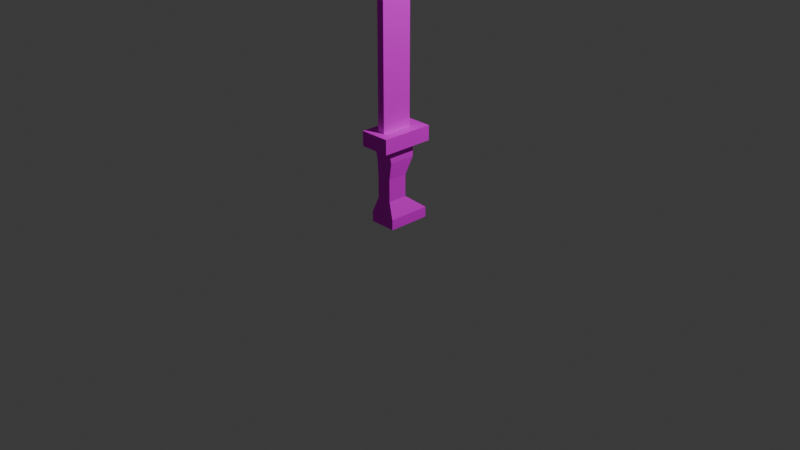 # Source: knife_hand.blend  (saved by Blender 4.0.36; exported with 4.5.12 LTS)
import bpy
from mathutils import Matrix  # noqa: F401  (used for matrix-valued properties, if any)

bpy.ops.wm.read_factory_settings(use_empty=True)
scene = bpy.context.scene
scene.name = 'Scene'

# ---- collections
col_collection = bpy.data.collections.new('Collection'); scene.collection.children.link(col_collection)
col_knife_ref = bpy.data.collections.new('knife_ref'); scene.collection.children.link(col_knife_ref)

# ---- images (referenced by path relative to the original .blend; pixels are not part of the script)
import os
ASSET_DIR = os.environ.get("B2B_ASSET_DIR", "")  # directory of the original .blend (textures are referenced by path, not embedded)
HERE = os.path.dirname(os.path.abspath(__file__))  # packed textures are extracted next to this script under _unpacked/

def load_image(name, relpath, width, height, colorspace="sRGB"):
    """Load a texture the original file referenced (path relative to the .blend, or extracted next to this script)."""
    p = next((c for c in (os.path.join(HERE, relpath), os.path.join(ASSET_DIR, relpath)) if relpath and os.path.exists(c)), "")
    if p:
        img = bpy.data.images.load(p, check_existing=True)
        img.name = name
    else:  # same state as the original file: an image datablock whose file is absent (Cycles renders it pink)
        img = bpy.data.images.new(name, width, height)
        img.source = "FILE"
        img.filepath = "//" + (relpath or name)
    img.colorspace_settings.name = colorspace
    return img
img_knife_hand_psd = load_image('knife-hand.psd', 'knife-hand.psd', 1024, 1024, 'sRGB')

# ---- materials (node trees are filled in below, after node groups)
mat_kinfe_hand = bpy.data.materials.new('kinfe-hand')
mat_kinfe_hand.alpha_threshold = 0.0
mat_kinfe_hand.use_transparent_shadow = False
mat_kinfe_hand.roughness = 0.5
mat_kinfe_hand.line_color = (0.0, 0.0, 0.0, 1.0)

# ---- material node trees
mat_kinfe_hand.use_nodes = True; mat_kinfe_hand.node_tree.nodes.clear()
_N = mat_kinfe_hand.node_tree.nodes; _L = mat_kinfe_hand.node_tree.links
n0 = _N.new('ShaderNodeOutputMaterial'); n0.name = 'Material Output'; n0.location = (300, 300)
n1 = _N.new('ShaderNodeBsdfPrincipled'); n1.name = 'Principled BSDF'; n1.location = (10, 300)
n1.inputs[2].default_value = 0.0
n1.inputs[3].default_value = 1.0
n2 = _N.new('ShaderNodeTexImage'); n2.name = 'Image Texture'; n2.location = (-280, 280)
n2.image = img_knife_hand_psd
n2.interpolation = 'Closest'
_L.new(n1.outputs[0], n0.inputs[0])
_L.new(n2.outputs[0], n1.inputs[0])
n0.is_active_output = True

# ---- world
world_world = bpy.data.worlds.new('World'); scene.world = world_world
world_world.use_nodes = True; world_world.node_tree.nodes.clear()
_N = world_world.node_tree.nodes; _L = world_world.node_tree.links
n0 = _N.new('ShaderNodeOutputWorld'); n0.name = 'World Output'; n0.location = (300, 300)
n1 = _N.new('ShaderNodeBackground'); n1.name = 'Background'; n1.location = (10, 300)
n1.inputs[0].default_value = (0.05088, 0.05088, 0.05088, 1.0)
_L.new(n1.outputs[0], n0.inputs[0])
n0.is_active_output = True
world_world.color = (0.05088, 0.05088, 0.05088)
world_world.use_sun_shadow = False
world_world.sun_shadow_jitter_overblur = 0.0

# ---- cameras
cam_camera = bpy.data.cameras.new('Camera')
cam_camera.clip_end = 100.0
cam_camera.ortho_scale = 7.314

# ---- lights
light_light = bpy.data.lights.new('Light', 'POINT')
light_light.transmission_factor = 0.0
light_light.use_soft_falloff = False
light_light.energy = 1000.0
light_light.shadow_soft_size = 0.1
light_light.shadow_maximum_resolution = 0.006
light_light.use_absolute_resolution = True

# ---- meshes
me_cube = bpy.data.meshes.new('Cube')
me_cube.from_pydata([(0.1446, 0.2284, 0.0), (-0.1446, 0.2284, 0.0), (0.1446, -0.2284, 0.0), (-0.1446, -0.2284, 0.0), (0.1446, 0.2284, 0.1094), (-0.1446, 0.2284, 0.1094), (0.1446, -0.2284, 0.1094), (-0.1446, -0.2284, 0.1094), (0.08002, 0.008896, 0.2789), (-0.08002, 0.008896, 0.2789), (0.08002, -0.2058, 0.2789), (-0.08002, -0.2058, 0.2789), (0.08002, 0.008896, 0.514), (-0.08002, 0.008896, 0.514), (0.08002, -0.2058, 0.514), (-0.08002, -0.2058, 0.514), (0.09982, 0.09015, 0.6945), (-0.09982, 0.09015, 0.6945), (0.09982, -0.1995, 0.6945), (-0.09982, -0.1995, 0.6945), (0.09982, 0.09015, 0.8422), (-0.09982, 0.09015, 0.8422), (0.09982, -0.2323, 0.8422), (-0.09982, -0.2323, 0.8422), (0.1648, 0.244, 0.8367), (-0.1648, 0.244, 0.8367), (0.1648, -0.326, 0.8367), (-0.1648, -0.326, 0.8367), (0.1648, 0.244, 0.9953), (-0.1648, 0.244, 0.9953), (0.1648, -0.326, 0.9953), (-0.1648, -0.326, 0.9953), (0.04004, 0.1019, 0.9704), (-0.04004, 0.1019, 0.9704), (0.04004, -0.2381, 0.9704), (-0.04004, -0.2381, 0.9704), (-0.04004, -0.2381, 2.296), (0.04004, -0.2381, 2.296), (-0.04004, 0.1019, 2.296), (0.04004, 0.1019, 2.296), (-0.04004, 0.149, 2.737), (0.04004, 0.149, 2.737), (-0.04004, 0.3493, 2.737), (0.04004, 0.3493, 2.737)], [], [(3, 1, 0, 2), (6, 4, 8, 10), (2, 0, 4, 6), (1, 3, 7, 5), (0, 1, 5, 4), (3, 2, 6, 7), (8, 9, 13, 12), (5, 7, 11, 9), (4, 5, 9, 8), (7, 6, 10, 11), (14, 12, 16, 18), (11, 10, 14, 15), (10, 8, 12, 14), (9, 11, 15, 13), (17, 19, 23, 21), (13, 15, 19, 17), (12, 13, 17, 16), (15, 14, 18, 19), (20, 21, 25, 24), (16, 17, 21, 20), (19, 18, 22, 23), (18, 16, 20, 22), (26, 24, 28, 30), (23, 22, 26, 27), (22, 20, 24, 26), (21, 23, 27, 25), (31, 30, 28, 29), (25, 27, 31, 29), (24, 25, 29, 28), (27, 26, 30, 31), (35, 33, 32, 34), (39, 38, 42, 43), (32, 33, 38, 39), (35, 34, 37, 36), (34, 32, 39, 37), (33, 35, 36, 38), (40, 41, 43, 42), (36, 37, 41, 40), (37, 39, 43, 41), (38, 36, 40, 42)])
_uv = me_cube.uv_layers.new(name='UVMap')
_uv.uv.foreach_set('vector', [0.3224, 0.7303, 0.3224, 0.6628, 0.3651, 0.6628, 0.3651, 0.7303, 0.3744, 0.7604, 0.3023, 0.7607, 0.3368, 0.7335, 0.3707, 0.7333, 0.3745, 0.7777, 0.3023, 0.778, 0.3023, 0.7607, 0.3744, 0.7604, 0.3959, 0.7617, 0.3349, 0.7614, 0.3349, 0.7468, 0.396, 0.7471, 0.2815, 0.5632, 0.3605, 0.5632, 0.3605, 0.5928, 0.2815, 0.5928, 0.3805, 0.7747, 0.3243, 0.7747, 0.3243, 0.7534, 0.3805, 0.7534, 0.3475, 0.763, 0.3081, 0.763, 0.3081, 0.7056, 0.3475, 0.7056, 0.396, 0.7471, 0.3349, 0.7468, 0.3381, 0.7239, 0.3668, 0.724, 0.2815, 0.5928, 0.3605, 0.5928, 0.3428, 0.6528, 0.2991, 0.6528, 0.3805, 0.7534, 0.3243, 0.7534, 0.3368, 0.7205, 0.3679, 0.7205, 0.3705, 0.6962, 0.3366, 0.6963, 0.3237, 0.668, 0.3694, 0.6678, 0.3679, 0.7205, 0.3368, 0.7205, 0.3368, 0.6748, 0.3679, 0.6748, 0.3707, 0.7333, 0.3368, 0.7335, 0.3366, 0.6963, 0.3705, 0.6962, 0.3668, 0.724, 0.3381, 0.7239, 0.3382, 0.6925, 0.3669, 0.6926, 0.3779, 0.6686, 0.3392, 0.6684, 0.3349, 0.6487, 0.378, 0.6489, 0.3669, 0.6926, 0.3382, 0.6925, 0.3392, 0.6684, 0.3779, 0.6686, 0.3475, 0.7056, 0.3081, 0.7056, 0.3033, 0.6589, 0.3524, 0.6589, 0.3679, 0.6748, 0.3368, 0.6748, 0.333, 0.6397, 0.3718, 0.6397, 0.351, 0.6359, 0.3141, 0.6359, 0.3021, 0.6075, 0.363, 0.6075, 0.3524, 0.6589, 0.3033, 0.6589, 0.3033, 0.6228, 0.3524, 0.6228, 0.3718, 0.6397, 0.333, 0.6397, 0.333, 0.6109, 0.3718, 0.6109, 0.3694, 0.6678, 0.3237, 0.668, 0.3235, 0.6447, 0.3745, 0.6444, 0.3802, 0.6107, 0.3802, 0.7088, 0.353, 0.7088, 0.353, 0.6107, 0.3141, 0.6955, 0.351, 0.6955, 0.363, 0.7129, 0.3021, 0.7129, 0.351, 0.6955, 0.351, 0.6359, 0.363, 0.6075, 0.363, 0.7129, 0.3141, 0.6359, 0.3141, 0.6955, 0.3021, 0.7129, 0.3021, 0.6075, 0.2963, 0.6107, 0.353, 0.6107, 0.353, 0.7088, 0.2963, 0.7088, 0.3416, 0.6741, 0.3416, 0.7638, 0.3167, 0.7638, 0.3167, 0.6741, 0.3551, 0.6501, 0.3551, 0.7223, 0.3206, 0.7223, 0.3206, 0.6501, 0.3593, 0.7821, 0.3593, 0.8304, 0.336, 0.8304, 0.336, 0.7821, 0.3184, 0.7618, 0.3184, 0.6044, 0.3555, 0.6044, 0.3555, 0.7618, 0.3671, 0.3545, 0.3575, 0.3545, 0.3575, 0.298, 0.3671, 0.298, 0.3671, 0.5125, 0.3575, 0.5125, 0.3575, 0.3545, 0.3671, 0.3545, 0.3768, 0.51, 0.3671, 0.51, 0.3671, 0.3507, 0.3768, 0.3507, 0.3648, 0.5045, 0.4202, 0.5017, 0.3995, 0.2831, 0.3538, 0.2884, 0.426, 0.5038, 0.3613, 0.5063, 0.3587, 0.2567, 0.4, 0.2603, 0.3518, 0.4284, 0.3889, 0.4284, 0.3889, 0.5211, 0.3518, 0.5211, 0.3768, 0.3507, 0.3671, 0.3507, 0.3671, 0.298, 0.3768, 0.298, 0.3538, 0.2884, 0.3995, 0.2831, 0.3768, 0.2364, 0.3595, 0.2252, 0.4, 0.2603, 0.3587, 0.2567, 0.3422, 0.1806, 0.3435, 0.1858])
me_cube.materials.append(mat_kinfe_hand)
me_cube.use_mirror_vertex_groups = False
me_cube.update()

# ---- objects
ob_light = bpy.data.objects.new('Light', light_light)
ob_camera = bpy.data.objects.new('Camera', cam_camera)
ob_knife = bpy.data.objects.new('knife', me_cube)

# ---- transforms, parenting, visibility, modifiers, constraints
ob_light.location = (4.076, 1.005, 5.904)
ob_light.rotation_euler = (0.6503, 0.05522, 1.866)
ob_light.lock_rotations_4d = False
ob_light.empty_display_type = 'ARROWS'
ob_light.color = (0.0, 0.0, 0.0, 0.0)
ob_light.lineart.crease_threshold = 0.0
ob_camera.location = (7.359, -6.926, 4.958)
ob_camera.rotation_euler = (1.109, 0.0, 0.8149)
ob_camera.lock_rotations_4d = False
ob_camera.empty_display_type = 'ARROWS'
ob_camera.color = (0.0, 0.0, 0.0, 0.0)
ob_camera.display_type = 'WIRE'
ob_camera.lineart.crease_threshold = 0.0
ob_knife.location = (0.0, 0.0, 0.0)
ob_knife.lock_rotations_4d = False
ob_knife.empty_display_type = 'ARROWS'
ob_knife.lineart.crease_threshold = 0.0

# ---- collection membership
col_collection.objects.link(ob_light)
col_collection.objects.link(ob_camera)
col_knife_ref.objects.link(ob_knife)

# ---- scene / render settings (as saved in the file)
scene.camera = ob_camera
scene.frame_start = 1; scene.frame_end = 250; scene.frame_set(0)
scene.render.engine = 'BLENDER_EEVEE_NEXT'
scene.cycles.sampling_pattern = 'TABULATED_SOBOL'
bpy.context.view_layer.update()
